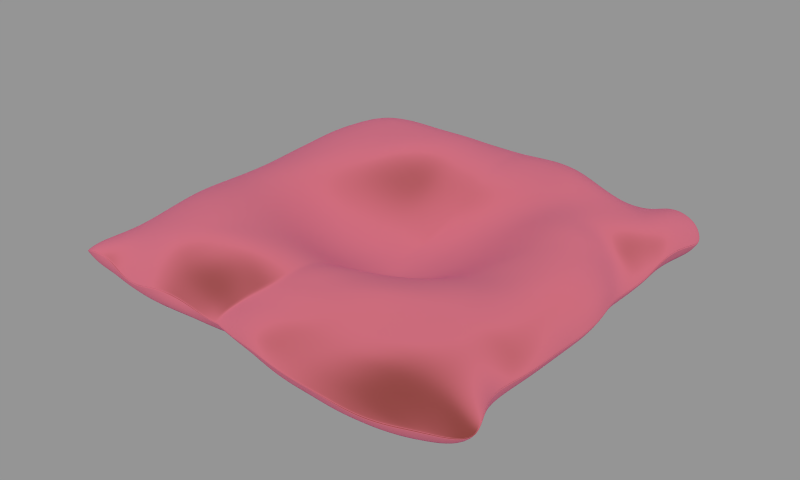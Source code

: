 # Source: 2.blend  (saved by Blender 2.79.0; exported with 4.5.12 LTS)
import bpy
from mathutils import Matrix  # noqa: F401  (used for matrix-valued properties, if any)

bpy.ops.wm.read_factory_settings(use_empty=True)
scene = bpy.context.scene
scene.name = 'Scene'

# ---- collections
col_collection_1 = bpy.data.collections.new('Collection 1'); scene.collection.children.link(col_collection_1)

# ---- materials (node trees are filled in below, after node groups)
mat_material_038 = bpy.data.materials.new('Material.038')
mat_material_038.alpha_threshold = 0.0
mat_material_038.diffuse_color = (0.8, 0.191, 0.2117, 1.0)
mat_material_038.specular_color = (0.01298, 0.01298, 0.01298)
mat_material_038.roughness = 0.5

# ---- material node trees
mat_material_038.use_nodes = True; mat_material_038.node_tree.nodes.clear()
_N = mat_material_038.node_tree.nodes; _L = mat_material_038.node_tree.links
n0 = _N.new('NodeFrame'); n0.name = 'Frame'; n0.location = (-643, 506)
n0.width = 394
n1 = _N.new('ShaderNodeOutputMaterial'); n1.name = 'Material Output'; n1.location = (247, 366)
n2 = _N.new('ShaderNodeMixShader'); n2.name = 'Mix Shader'; n2.location = (224, -162)
n3 = _N.new('ShaderNodeBsdfSheen'); n3.name = 'Velvet BSDF'; n3.location = (34, -156)
n3.distribution = 'ASHIKHMIN'
n3.inputs[0].default_value = (0.8, 0.1946, 0.2614, 1.0)
n3.inputs[1].default_value = 1.0
n4 = _N.new('ShaderNodeBsdfSheen'); n4.name = 'Velvet BSDF.001'; n4.location = (34, -280)
n4.distribution = 'ASHIKHMIN'
n4.inputs[0].default_value = (0.8, 0.2631, 0.6449, 1.0)
n4.inputs[1].default_value = 1.0
n5 = _N.new('ShaderNodeLayerWeight'); n5.name = 'Layer Weight'; n5.location = (30, -30)
n5.inputs[0].default_value = 0.3
n6 = _N.new('ShaderNodeMixShader'); n6.name = 'Mix Shader.001'; n6.location = (-57, 393)
n6.inputs[0].default_value = 0.3
n7 = _N.new('ShaderNodeBsdfDiffuse'); n7.name = 'Diffuse BSDF'; n7.location = (-183, 290)
n7.hide = True
n7.inputs[0].default_value = (0.6679, 0.16, 0.1283, 1.0)
n7.inputs[1].default_value = 0.7692
n2.parent = n0
n3.parent = n0
n4.parent = n0
n5.parent = n0
_L.new(n2.outputs[0], n6.inputs[1])
_L.new(n3.outputs[0], n2.inputs[1])
_L.new(n4.outputs[0], n2.inputs[2])
_L.new(n5.outputs[1], n2.inputs[0])
_L.new(n6.outputs[0], n1.inputs[0])
_L.new(n7.outputs[0], n6.inputs[2])
n1.is_active_output = True

# ---- meshes
me_plane_097 = bpy.data.meshes.new('Plane.097')
me_plane_097.from_pydata([(-0.2361, -1.048, 0.2377), (-0.1785, -0.9976, 0.2891), (-0.09677, -0.9222, 0.3409), (0.03358, -0.7371, 0.3959), (0.1428, -0.5432, 0.3379), (0.3054, -0.5679, 0.3772), (-0.2906, -1.109, 0.1824), (-0.299, -1.143, 0.1466), (-0.1288, -1.192, 0.1549), (0.01381, -1.223, 0.172), (0.1575, -1.249, 0.1624), (0.2813, -1.265, 0.1664), (0.4148, -1.277, 0.1688), (0.5424, -1.277, 0.1661), (0.6549, -1.274, 0.1529), (0.7783, -1.256, 0.143), (0.9011, -1.228, 0.1487), (0.4512, -0.5801, 0.407), (0.6247, -0.5952, 0.4261), (0.76, -0.5761, 0.4161), (1.035, -0.5953, 0.3373), (1.154, -0.6022, 0.1951), (1.155, -0.9077, 0.2284), (1.222, -1.044, 0.2422), (1.264, -1.143, 0.2093), (1.156, -1.184, 0.1798), (1.017, -1.201, 0.1624), (0.9208, -0.5959, 0.383), (1.126, -0.6046, 0.2603), (1.129, -0.772, 0.2079), (0.08096, -0.6324, 0.3829), (0.02498, -0.8531, 0.3727), (0.2191, -0.6788, 0.3966), (0.1865, -0.777, 0.3975), (0.1627, -0.8737, 0.3839), (0.07491, -0.9599, 0.3598), (-0.02722, -1.022, 0.3135), (-0.09274, -1.087, 0.2771), (-0.1155, -1.165, 0.216), (0.4319, -0.6996, 0.4328), (0.3894, -0.7963, 0.4276), (0.354, -0.8895, 0.395), (0.2702, -0.9775, 0.3647), (0.1877, -1.058, 0.3291), (0.07004, -1.119, 0.2913), (0.03078, -1.203, 0.2293), (0.5994, -0.6966, 0.4243), (0.5765, -0.7878, 0.4159), (0.5382, -0.8748, 0.4039), (0.4747, -0.9675, 0.3736), (0.3625, -1.069, 0.3295), (0.2316, -1.126, 0.2917), (0.1671, -1.205, 0.2296), (0.7353, -0.68, 0.4121), (0.7105, -0.7851, 0.4039), (0.7019, -0.8824, 0.3923), (0.657, -0.9953, 0.3758), (0.5341, -1.079, 0.3373), (0.3969, -1.144, 0.2901), (0.3126, -1.217, 0.2296), (0.8607, -0.7089, 0.3946), (0.8341, -0.8039, 0.3917), (0.8533, -0.9162, 0.3783), (0.816, -1.001, 0.371), (0.7134, -1.103, 0.3429), (0.5736, -1.161, 0.2988), (0.4568, -1.234, 0.2312), (0.9774, -0.6921, 0.3607), (0.9643, -0.8073, 0.366), (0.9842, -0.9273, 0.35), (0.9702, -1.031, 0.3286), (0.882, -1.105, 0.3096), (0.7509, -1.177, 0.2774), (0.6271, -1.236, 0.2281), (1.092, -0.7267, 0.279), (1.09, -0.8452, 0.2861), (1.119, -0.9731, 0.2824), (1.147, -1.106, 0.2665), (1.028, -1.139, 0.2438), (0.8755, -1.184, 0.2228), (0.7742, -1.238, 0.1891), (-0.4051, -1.136, 0.1412), (-0.5303, -1.141, 0.1761), (-0.7845, -1.165, 0.1843), (-0.9134, -1.165, 0.148), (-1.16, -1.122, 0.204), (-1.411, -1.093, 0.1535), (-1.269, -1.119, 0.2068), (-0.6585, -1.154, 0.2004), (-1.039, -1.145, 0.1566), (-0.3618, -1.089, 0.2158), (-0.5127, -1.09, 0.2714), (-0.7567, -1.102, 0.2854), (-0.8841, -1.113, 0.249), (-1.137, -1.058, 0.2628), (-1.267, -1.063, 0.2414), (-0.6318, -1.084, 0.3034), (-1.01, -1.099, 0.2484), (-0.3121, -1.03, 0.2733), (-0.4635, -1.009, 0.3376), (-0.7344, -0.9987, 0.3815), (-0.8629, -0.996, 0.3672), (-1.107, -0.9236, 0.3216), (-1.212, -0.88, 0.2834), (-0.5997, -0.9966, 0.3645), (-0.9891, -0.9597, 0.3509), (-0.2855, -0.9466, 0.3548), (-0.4093, -0.904, 0.3937), (-0.7157, -0.8798, 0.4189), (-0.8416, -0.8698, 0.4116), (-1.074, -0.7956, 0.3734), (-1.168, -0.7262, 0.3384), (-0.5711, -0.8778, 0.4115), (-0.9501, -0.8379, 0.3989), (-0.2105, -0.8579, 0.3849), (-0.334, -0.8109, 0.4243), (-0.4667, -0.7789, 0.4352), (-0.6015, -0.7508, 0.4305), (-0.737, -0.7252, 0.4445), (-0.8647, -0.6771, 0.446), (-0.9934, -0.6303, 0.4359), (-1.111, -0.5588, 0.4027), (-1.407, -1.015, 0.1615), (-1.332, -0.7989, 0.1631), (-1.301, -0.5764, 0.181), (-1.312, -0.3886, 0.2115), (-1.358, -1.116, 0.1841), (-1.362, -1.052, 0.2174), (-1.29, -0.8353, 0.2312), (-1.266, -0.6437, 0.2585), (-1.256, -0.4693, 0.3031), (-1.318, -0.2457, 0.1996), (-1.307, 0.04051, 0.2017), (-1.306, 0.1835, 0.2124), (-1.307, 0.327, 0.2115), (-1.301, 0.4703, 0.212), (-1.291, 0.6423, 0.2247), (-1.271, 0.7788, 0.1938), (-1.249, 1.005, 0.1842), (-1.221, 1.136, 0.1979), (-1.235, -0.3128, 0.3263), (-1.121, -0.3843, 0.3919), (-0.9765, -0.4412, 0.4387), (-1.246, 0.003848, 0.3011), (-1.139, -0.03527, 0.3729), (-1.017, -0.06599, 0.4248), (-1.247, 0.1631, 0.3122), (-1.136, 0.1399, 0.3792), (-1.029, 0.1223, 0.415), (-1.129, 1.174, 0.2755), (-1.01, 1.172, 0.2889), (-0.8888, 1.164, 0.2887), (-1.021, 0.3108, 0.4194), (-1.017, 0.4992, 0.4345), (-1.008, 0.6764, 0.4409), (-1.003, 0.8549, 0.4524), (-0.9601, 1.023, 0.4216), (-1.143, 0.3145, 0.3909), (-1.256, 0.3221, 0.3179), (-1.148, 0.4892, 0.401), (-1.258, 0.4814, 0.3196), (-1.149, 0.6751, 0.4152), (-1.254, 0.6643, 0.3299), (-1.131, 0.8332, 0.4062), (-1.231, 0.7949, 0.3081), (-1.107, 1.031, 0.3746), (-1.206, 1.019, 0.2979), (1.161, -0.4289, 0.2036), (1.152, -0.2204, 0.1791), (1.155, -0.08392, 0.1802), (1.145, 0.06486, 0.1873), (1.12, 0.1811, 0.1997), (1.104, 0.3207, 0.174), (1.115, 0.5336, 0.178), (1.115, 0.6552, 0.2101), (1.124, 0.7726, 0.2311), (1.148, 0.9829, 0.2109), (1.157, 1.087, 0.1857), (1.106, 1.114, 0.2746), (0.9956, 1.119, 0.3256), (0.8942, 1.105, 0.3116), (0.8158, 1.128, 0.2569), (0.7968, -0.4411, 0.3997), (0.8199, -0.1191, 0.3901), (0.8274, 0.07205, 0.4048), (0.8494, 0.2424, 0.4059), (0.8573, 0.3794, 0.3956), (0.8111, 0.511, 0.3734), (0.8518, 0.666, 0.3832), (0.862, 0.8397, 0.3746), (0.8035, 1.028, 0.3148), (0.8003, -0.2786, 0.3864), (1.129, -0.4319, 0.2692), (1.036, -0.4266, 0.3435), (0.9165, -0.4341, 0.3791), (1.126, -0.2312, 0.2506), (1.052, -0.237, 0.3419), (0.9334, -0.259, 0.3786), (1.129, -0.09757, 0.2494), (1.056, -0.1024, 0.3379), (0.9539, -0.1125, 0.3855), (1.124, 0.05339, 0.2553), (1.05, 0.06957, 0.3325), (0.9543, 0.08475, 0.385), (1.096, 0.1773, 0.261), (1.02, 0.2445, 0.3189), (0.941, 0.2727, 0.3637), (1.069, 0.3355, 0.2234), (0.99, 0.4272, 0.2739), (0.9237, 0.4264, 0.3319), (1.085, 0.5179, 0.2344), (1.005, 0.5049, 0.2912), (0.9197, 0.509, 0.3281), (1.08, 0.6543, 0.2642), (1.011, 0.6447, 0.3252), (0.9374, 0.6472, 0.3644), (1.094, 0.7713, 0.2866), (1.027, 0.7697, 0.3363), (0.9425, 0.7825, 0.3667), (1.104, 1.0, 0.2828), (1.005, 1.026, 0.3474), (0.8993, 0.992, 0.3374), (0.6473, 1.151, 0.189), (0.5167, 1.159, 0.1698), (0.3943, 1.201, 0.2045), (0.273, 1.226, 0.2532), (0.1409, 1.235, 0.2597), (0.0008425, 1.234, 0.2004), (-0.1355, 1.229, 0.1756), (-0.264, 1.222, 0.185), (-0.3916, 1.2, 0.2256), (-0.5051, 1.172, 0.2738), (-0.621, 1.166, 0.2792), (-0.7559, 1.167, 0.2791), (-0.8775, 0.5071, 0.4386), (-0.7345, 0.5092, 0.4324), (-0.5952, 0.5183, 0.4388), (-0.4389, 0.4941, 0.3856), (-0.2692, 0.4436, 0.2853), (-0.1266, 0.4463, 0.2803), (0.002652, 0.418, 0.2708), (0.1385, 0.4413, 0.2885), (0.2715, 0.4874, 0.3185), (0.4071, 0.5311, 0.3604), (0.5472, 0.5624, 0.3966), (0.6854, 0.5484, 0.4036), (-0.8065, 1.042, 0.422), (-0.8574, 0.8738, 0.4696), (-0.8832, 0.6937, 0.4508), (-0.6572, 1.042, 0.4191), (-0.7196, 0.8838, 0.4721), (-0.7426, 0.7017, 0.4637), (-0.5158, 1.071, 0.3954), (-0.5664, 0.8905, 0.4661), (-0.5898, 0.6983, 0.4679), (-0.3843, 1.113, 0.3742), (-0.4289, 0.9027, 0.4636), (-0.4608, 0.6775, 0.4557), (-0.2827, 1.138, 0.3686), (-0.3143, 0.8909, 0.4557), (-0.3169, 0.6825, 0.4385), (-0.1646, 1.155, 0.3672), (-0.1806, 0.9055, 0.436), (-0.1538, 0.679, 0.4298), (-0.0318, 1.155, 0.3712), (-0.04397, 0.8992, 0.422), (-0.01916, 0.6541, 0.4048), (0.09681, 1.136, 0.3802), (0.1043, 0.913, 0.4279), (0.13, 0.6781, 0.3964), (0.2309, 1.148, 0.3779), (0.2502, 0.9231, 0.4348), (0.2813, 0.7039, 0.401), (0.3765, 1.144, 0.3415), (0.3882, 0.9264, 0.4459), (0.416, 0.7242, 0.4114), (0.5238, 1.088, 0.3145), (0.554, 0.9056, 0.4223), (0.5631, 0.7211, 0.4022), (0.6449, 1.061, 0.2928), (0.7048, 0.8898, 0.3919), (0.7193, 0.7081, 0.3937), (-1.313, -0.1025, 0.1961), (-1.242, -0.1547, 0.3095), (-1.133, -0.2099, 0.3804), (-0.9938, -0.2544, 0.4215), (-0.07915, -0.6916, 0.3918), (-0.04958, -0.508, 0.2781), (-0.03696, -0.3005, 0.1498), (-0.02685, 0.003003, 0.1374), (-0.01571, 0.1596, 0.1608), (-0.8483, -0.4745, 0.4439), (-0.7202, -0.5127, 0.4309), (-0.5875, -0.532, 0.4138), (-0.4521, -0.5609, 0.3913), (-0.3169, -0.5994, 0.3832), (-0.1939, -0.6398, 0.3903), (-0.8587, -0.2731, 0.4213), (-0.7243, -0.3001, 0.3941), (-0.5881, -0.312, 0.3378), (-0.4465, -0.3421, 0.28), (-0.3055, -0.3897, 0.2491), (-0.1798, -0.4234, 0.2295), (-0.8766, -0.07704, 0.4218), (-0.7363, -0.09859, 0.362), (-0.5952, -0.1037, 0.2894), (-0.4487, -0.1339, 0.2339), (-0.3014, -0.1864, 0.1922), (-0.1696, -0.2082, 0.1599), (-0.8871, 0.1178, 0.419), (-0.7436, 0.1032, 0.363), (-0.5986, 0.07858, 0.2972), (-0.4515, 0.05507, 0.2439), (-0.2964, 0.01967, 0.1927), (-0.1585, 0.007894, 0.1581), (-0.8797, 0.3123, 0.4261), (-0.7368, 0.3061, 0.3969), (-0.5941, 0.3091, 0.3475), (-0.4422, 0.2813, 0.281), (-0.2847, 0.2314, 0.2238), (-0.1439, 0.2271, 0.1923), (0.0887, -0.481, 0.2685), (0.1357, -0.3831, 0.1921), (0.2869, -0.171, 0.177), (0.3745, -0.08035, 0.2211), (0.576, 0.04853, 0.3364), (0.539, 0.1856, 0.34), (0.5451, 0.3855, 0.3871), (0.2667, 0.07251, 0.1928), (0.2524, 0.239, 0.2341), (0.09663, -0.03977, 0.1322), (0.1239, 0.1626, 0.1726), (0.2049, -0.2741, 0.1603), (0.05977, -0.1966, 0.1291), (0.4707, -0.008047, 0.277), (0.4039, 0.1308, 0.2631), (0.4005, 0.3367, 0.3084), (0.696, 0.07125, 0.3837), (0.6872, 0.2186, 0.4057), (0.7056, 0.3816, 0.4266), (0.6303, -0.441, 0.4134), (0.4991, -0.4308, 0.3747), (0.3666, -0.4286, 0.3215), (0.2568, -0.3588, 0.2242), (0.2279, -0.4478, 0.2833), (0.3268, -0.2998, 0.2493), (0.4472, -0.2468, 0.2769), (0.5972, -0.2386, 0.3479), (0.6568, -0.08294, 0.367), (-1.255, 0.9077, 0.1796), (-0.9818, 0.9408, 0.4409), (-1.122, 0.9441, 0.3915), (-1.216, 0.924, 0.2933), (1.134, 0.8783, 0.2265), (0.8314, 0.9132, 0.355), (1.099, 0.8742, 0.2958), (1.013, 0.8917, 0.3481), (0.911, 0.885, 0.359), (-0.8322, 0.9627, 0.4546), (-0.6885, 0.9658, 0.4512), (-0.5415, 0.9884, 0.4457), (-0.4071, 1.017, 0.4369), (-0.2988, 1.021, 0.4245), (-0.1728, 1.034, 0.4078), (-0.0382, 1.033, 0.4078), (0.1, 1.034, 0.4228), (0.2398, 1.048, 0.4312), (0.3789, 1.035, 0.4296), (0.5387, 0.994, 0.3947), (0.6808, 0.9599, 0.361), (1.151, -0.6023, 0.1838), (1.156, -0.9077, 0.2173), (1.228, -1.044, 0.2313), (1.262, -1.143, 0.1981), (1.131, -0.772, 0.1968), (1.16, -0.429, 0.1924), (1.151, -0.2204, 0.1679), (1.155, -0.08392, 0.1691), (1.144, 0.06485, 0.1761), (1.119, 0.1811, 0.1886), (1.102, 0.3207, 0.1627), (1.118, 0.5336, 0.167), (1.118, 0.655, 0.1999), (1.126, 0.7726, 0.22), (1.151, 0.9826, 0.1999), (1.155, 1.089, 0.173), (1.135, 0.8784, 0.2155), (0.6586, -1.276, 0.1421), (0.7825, -1.259, 0.1323), (0.9056, -1.23, 0.1381), (1.157, -1.182, 0.1681), (1.019, -1.202, 0.1512), (-0.3006, -1.144, 0.1383), (-0.1303, -1.192, 0.1465), (0.0126, -1.222, 0.1634), (0.1565, -1.246, 0.1536), (0.2796, -1.267, 0.1583), (0.4131, -1.279, 0.1607), (0.5403, -1.282, 0.1584), (-0.4069, -1.139, 0.1331), (-0.5322, -1.144, 0.1682), (-0.785, -1.168, 0.173), (-0.913, -1.162, 0.1357), (-1.161, -1.129, 0.1934), (-1.27, -1.126, 0.1961), (-0.6594, -1.16, 0.1895), (-1.039, -1.149, 0.1455), (-1.413, -1.096, 0.1472), (-1.356, -1.121, 0.1782), (-1.407, -1.015, 0.1534), (-1.334, -0.799, 0.1552), (-1.299, -0.5763, 0.1727), (-1.313, -0.3886, 0.2034), (-1.318, -0.2456, 0.1914), (-1.305, 0.03805, 0.1934), (-1.308, 0.1828, 0.204), (-1.308, 0.3259, 0.2032), (-1.302, 0.4689, 0.2036), (-1.291, 0.641, 0.2163), (-1.268, 0.7763, 0.1855), (-1.311, -0.1044, 0.1877), (-1.253, 0.9055, 0.1713), (-1.218, 1.137, 0.1856), (-1.249, 1.008, 0.1696), (-1.123, 1.179, 0.2634), (-1.012, 1.175, 0.2811), (-0.891, 1.166, 0.2808), (-0.2662, 1.224, 0.177), (-0.3938, 1.202, 0.2176), (-0.5072, 1.175, 0.266), (-0.6232, 1.168, 0.2712), (-0.758, 1.17, 0.2713), (0.5156, 1.165, 0.1621), (0.3931, 1.204, 0.1965), (0.2718, 1.229, 0.2451), (0.1395, 1.236, 0.2515), (0.003498, 1.235, 0.1939), (-0.1368, 1.23, 0.1673), (0.6527, 1.157, 0.1803), (0.829, 1.144, 0.2465), (0.9049, 1.123, 0.3009), (0.9974, 1.13, 0.3115), (1.107, 1.127, 0.2644), (-1.15, 1.099, 0.06138), (1.045, 1.059, 0.08268), (-1.014, 1.141, 0.1126), (-0.9158, 1.147, 0.1318), (-0.2964, 1.173, 0.07281), (-0.4234, 1.123, 0.08443), (-0.5512, 1.123, 0.1005), (-0.6791, 1.139, 0.1196), (-0.7944, 1.152, 0.1305), (0.4856, 1.109, 0.05957), (0.3709, 1.112, 0.06436), (0.242, 1.141, 0.09672), (0.1067, 1.149, 0.1016), (-0.02729, 1.163, 0.06795), (-0.1678, 1.201, 0.05613), (0.6538, 1.141, 0.08281), (0.7874, 1.148, 0.106), (0.8644, 1.141, 0.1144), (0.9342, 1.139, 0.1208), (1.0, 1.114, 0.09972), (-1.093, 1.13, 0.08754), (-1.201, 1.146, 0.1143), (1.053, 1.132, 0.1687), (1.12, 1.097, 0.1194), (0.9712, 1.147, 0.2008), (0.8825, 1.16, 0.1945), (0.8203, 1.166, 0.1686), (0.6695, 1.167, 0.1333), (0.511, 1.155, 0.1171), (0.3816, 1.174, 0.1255), (0.2625, 1.188, 0.1569), (0.1326, 1.199, 0.1624), (0.00109, 1.205, 0.1329), (-0.1432, 1.229, 0.1076), (-0.2844, 1.22, 0.1196), (-0.4048, 1.178, 0.1464), (-0.5331, 1.164, 0.1765), (-0.6355, 1.171, 0.1912), (-0.7699, 1.175, 0.1976), (-0.8935, 1.172, 0.2042), (-1.003, 1.177, 0.1901), (-1.113, 1.174, 0.1705), (-1.222, 1.013, 0.1084), (-1.224, 0.886, 0.1226), (-1.235, 0.7616, 0.137), (-1.245, 0.6332, 0.1538), (-1.255, 0.4758, 0.1482), (-1.168, 0.9938, 0.07), (-1.17, 0.8889, 0.08171), (-1.19, 0.7517, 0.1048), (-1.181, 0.609, 0.1078), (-1.198, 0.4589, 0.1082), (-1.268, 0.3195, 0.1436), (-1.265, 0.1565, 0.1315), (-1.263, 0.03889, 0.1286), (-1.262, -0.1021, 0.1261), (-1.259, -0.2267, 0.1246), (-1.248, -0.3841, 0.1219), (-1.206, 0.3103, 0.09475), (-1.21, 0.1462, 0.08656), (-1.204, 0.02396, 0.08059), (-1.201, -0.1132, 0.07838), (-1.201, -0.2187, 0.07923), (-1.178, -0.385, 0.07357), (-1.238, -0.5558, 0.09631), (-1.325, -0.7963, 0.08195), (-1.359, -0.9893, 0.0874), (-1.35, -1.071, 0.09853), (-1.172, -0.5608, 0.05389), (-1.245, -0.8042, 0.01767), (-1.251, -0.9425, 0.02888), (-1.241, -1.008, 0.04381), (-1.32, -1.11, 0.117), (-1.27, -1.126, 0.1344), (-1.162, -1.135, 0.1288), (-1.043, -1.134, 0.09629), (-0.9021, -1.146, 0.09056), (-1.211, -1.053, 0.05328), (-1.177, -1.071, 0.0559), (-1.119, -1.072, 0.04985), (-1.041, -1.071, 0.0377), (-0.8813, -1.075, 0.02865), (-0.4199, -1.119, 0.08156), (-0.4243, -1.053, 0.02006), (-0.528, -1.059, 0.02845), (-0.7838, -1.083, 0.02776), (-0.6587, -1.08, 0.03358), (-0.7854, -1.162, 0.0987), (-0.665, -1.165, 0.105), (-0.5347, -1.145, 0.0945), (-0.2939, -1.038, 0.01804), (-0.1265, -1.034, 0.0412), (0.02027, -1.073, 0.03735), (0.1613, -1.111, 0.01673), (0.3007, -1.132, 0.02527), (0.4195, -1.147, 0.026), (0.5213, -1.164, 0.02572), (0.5428, -1.251, 0.08277), (-0.3045, -1.107, 0.08181), (-0.1375, -1.147, 0.08395), (0.004529, -1.187, 0.091), (0.1573, -1.214, 0.07631), (0.2855, -1.229, 0.07425), (0.411, -1.24, 0.08231), (1.21, -1.114, 0.1429), (1.102, -1.047, 0.06545), (0.6284, -1.152, 0.02313), (0.7309, -1.128, 0.01966), (0.8467, -1.122, 0.01456), (1.06, -1.072, 0.04453), (0.949, -1.105, 0.02167), (0.6483, -1.246, 0.07872), (0.7772, -1.229, 0.07116), (0.8835, -1.207, 0.07112), (0.9994, -1.183, 0.08975), (1.128, -1.158, 0.1105), (1.125, -0.2269, 0.119), (1.049, -0.2166, 0.05341), (1.051, -0.5382, 0.05979), (1.071, -0.8356, 0.07429), (1.107, -0.9686, 0.08222), (1.061, -0.7002, 0.0683), (1.047, -0.36, 0.05608), (1.199, -1.023, 0.1701), (1.14, -0.8878, 0.1608), (1.118, -0.7535, 0.1452), (1.126, -0.5875, 0.1316), (1.13, -0.3989, 0.1276), (1.086, 0.5332, 0.1177), (0.9903, 0.5236, 0.05504), (1.05, -0.07219, 0.05234), (1.029, 0.07847, 0.06467), (1.007, 0.202, 0.06384), (1.01, 0.3478, 0.05683), (1.13, -0.08499, 0.1187), (1.117, 0.06768, 0.1268), (1.093, 0.1874, 0.1356), (1.084, 0.3298, 0.1167), (0.9983, 0.6459, 0.06877), (1.018, 0.7578, 0.0826), (1.031, 0.8749, 0.08276), (1.044, 0.979, 0.08179), (1.112, 0.9844, 0.1261), (1.102, 0.8837, 0.139), (1.086, 0.7772, 0.1321), (1.086, 0.6497, 0.1278), (-0.8942, 0.7241, -0.01588), (0.7473, 0.75, -0.01588), (-0.7912, 0.8478, -0.01588), (-0.7093, 0.87, -0.01588), (-0.26, 0.8695, -0.01588), (-0.3491, 0.8546, -0.01588), (-0.438, 0.8477, -0.01588), (-0.5276, 0.8539, -0.01588), (-0.6188, 0.8669, -0.01588), (0.2765, 0.8369, -0.01588), (0.1867, 0.8441, -0.01588), (0.09688, 0.86, -0.01588), (0.00738, 0.8765, -0.01588), (-0.08184, 0.8854, -0.01588), (-0.1709, 0.8825, -0.01588), (0.3662, 0.8424, -0.01588), (0.4567, 0.8573, -0.01588), (0.548, 0.8677, -0.01588), (0.6339, 0.8563, -0.01588), (0.7033, 0.8158, -0.01588), (-0.855, 0.7974, -0.01588), (-0.9084, 0.6372, -0.01588), (-0.9073, 0.5462, -0.01588), (-0.9047, 0.4559, -0.01588), (-0.9075, 0.3659, -0.01588), (-0.9142, 0.2755, -0.01588), (-0.9196, 0.1844, -0.01588), (-0.9207, 0.09259, -0.01588), (-0.9173, -0.0008519, -0.01588), (-0.9119, -0.09689, -0.01588), (-0.9083, -0.1957, -0.01588), (-0.9113, -0.2958, -0.01588), (-0.9243, -0.3944, -0.01588), (-0.9443, -0.4905, -0.01588), (-0.9586, -0.5831, -0.01588), (-0.9526, -0.6669, -0.01588), (-0.9211, -0.7346, -0.01588), (-0.8669, -0.7819, -0.01588), (-0.7946, -0.8067, -0.01588), (-0.7113, -0.8112, -0.01588), (-0.6244, -0.8049, -0.01588), (-0.2667, -0.7727, -0.01588), (-0.3569, -0.7814, -0.01588), (-0.5364, -0.7971, -0.01588), (-0.4471, -0.7898, -0.01588), (-0.1766, -0.7686, -0.01588), (-0.08531, -0.7756, -0.01588), (0.004034, -0.7951, -0.01588), (0.08407, -0.8202, -0.01588), (0.1632, -0.8426, -0.01588), (0.276, -0.8548, -0.01588), (0.3897, -0.8558, -0.01588), (0.7914, -0.6778, -0.01588), (0.4605, -0.8536, -0.01588), (0.5341, -0.8585, -0.01588), (0.6445, -0.8451, -0.01588), (0.7606, -0.7516, -0.01588), (0.7114, -0.808, -0.01588), (0.7654, -0.1448, -0.01588), (0.7623, -0.3265, -0.01588), (0.7832, -0.5053, -0.01588), (0.7965, -0.5935, -0.01588), (0.7684, -0.4162, -0.01588), (0.7636, -0.2359, -0.01588), (0.7246, 0.3084, -0.01588), (0.7628, -0.05397, -0.01588), (0.7551, 0.03656, -0.01588), (0.7443, 0.1269, -0.01588), (0.7329, 0.2176, -0.01588), (0.7241, 0.3987, -0.01588), (0.7347, 0.488, -0.01588), (0.7522, 0.5777, -0.01588), (0.7619, 0.6673, -0.01588), (-0.1482, -0.919, 0.01429), (-0.2125, -0.9035, 0.005153), (-0.7933, 1.015, 0.00433), (-0.693, 1.008, 0.004127), (-1.038, -0.3406, 0.01261), (-1.043, -0.2225, 0.008707), (-0.7471, -0.9478, 0.004693), (-0.845, -0.9551, 0.006926), (0.6338, -1.001, -0.0008954), (0.5347, -1.004, -0.001232), (-1.047, -0.4552, 0.02236), (0.9019, -0.06618, 0.02876), (0.9039, -0.1842, 0.0177), (-0.9632, 0.9557, 0.005683), (-0.8861, 1.0, 0.003216), (-0.3222, -0.9122, -0.007513), (0.8772, 0.6046, 0.02063), (0.8613, 0.5015, 0.0131), (-0.5543, -0.9238, -0.005336), (-0.6478, -0.9353, 0.001688), (0.4852, 0.9862, -0.004551), (0.5861, 1.003, -0.003682), (-0.006431, -0.9316, 0.0182), (0.2747, 0.9813, 0.004647), (0.3815, 0.9768, -0.001907), (0.731, -0.9902, -0.003338), (-1.07, -0.5656, 0.02146), (0.8976, 0.7042, 0.03405), (0.6836, 1.012, 0.004443), (-0.4585, -0.9147, -0.01027), (0.1339, -0.9547, 0.01141), (0.927, -0.5281, 0.008964), (0.9483, -0.6365, 0.008994), (0.1657, 0.9973, 0.01873), (0.8938, -0.9102, -0.01752), (0.8211, -0.9622, -0.01334), (-1.094, -0.6722, 0.01266), (-1.061, 0.2472, 0.009546), (-1.053, 0.362, 0.02349), (0.9062, 0.8002, 0.04017), (0.7722, 0.9979, 0.01661), (-1.046, 0.7933, 0.02214), (-1.018, 0.8846, 0.01156), (0.2317, -0.9774, 0.007328), (0.9579, -0.7409, 0.002695), (0.05593, 1.016, 0.02148), (-1.097, -0.7708, 0.005246), (-0.381, 0.9997, -0.0004819), (-0.2729, 1.016, -0.004128), (-1.066, 0.1311, 0.01001), (-1.07, -0.8529, 0.006344), (0.8891, 0.8865, 0.03588), (-1.052, 0.6908, 0.02719), (0.8431, 0.9547, 0.02699), (0.8939, 0.05087, 0.03345), (0.3283, -0.9945, 0.005639), (0.9105, -0.4169, 0.005266), (-0.05403, 1.028, 0.01188), (0.9409, -0.8348, -0.008727), (-1.064, 0.01422, 0.009058), (-1.014, -0.9123, 0.008439), (-0.487, 0.9907, 0.005572), (-1.048, 0.5839, 0.03094), (0.8806, 0.1667, 0.02848), (0.4321, -1.003, 0.002466), (0.9042, -0.3019, 0.008566), (-0.1638, 1.028, -0.0005848), (-0.9361, -0.946, 0.009124), (-0.5907, 0.9949, 0.005042), (-1.055, -0.1036, 0.007024), (-1.047, 0.4743, 0.02927), (0.8665, 0.2812, 0.0173), (0.858, 0.3935, 0.01589), (1.119, 0.1811, 0.1924), (1.115, 0.1806, 0.1944), (1.12, 0.1811, 0.1946), (1.145, 0.06485, 0.1822), (1.14, 0.06442, 0.1819), (1.144, 0.06485, 0.18), (1.155, -0.08392, 0.1729), (1.151, -0.08399, 0.1748), (1.156, -0.08392, 0.1751), (1.152, -0.2204, 0.1739), (1.147, -0.2204, 0.1736), (1.151, -0.2204, 0.1717), (1.156, -0.9077, 0.2211), (1.151, -0.9087, 0.2223), (1.156, -0.9077, 0.2233), (1.224, -1.044, 0.2371), (1.221, -1.045, 0.2361), (1.226, -1.044, 0.2351), (1.16, -0.429, 0.1963), (1.156, -0.4289, 0.1984), (1.161, -0.4289, 0.1985), (1.153, -0.6022, 0.19), (1.148, -0.602, 0.1898), (1.152, -0.6022, 0.1877), (1.15, 0.9827, 0.2037), (1.145, 0.983, 0.2051), (1.149, 0.9828, 0.2058), (1.134, 0.8783, 0.2214), (1.13, 0.8786, 0.2206), (1.135, 0.8784, 0.2193), (1.13, -0.772, 0.2028), (1.126, -0.7721, 0.2023), (1.13, -0.772, 0.2006), (1.117, 0.6551, 0.2035), (1.112, 0.6554, 0.2042), (1.116, 0.6551, 0.2052), (1.116, 0.5336, 0.1729), (1.112, 0.5338, 0.1719), (1.117, 0.5336, 0.1708), (1.103, 0.3207, 0.1666), (1.099, 0.3206, 0.1684), (1.104, 0.3207, 0.1688), (1.125, 0.7726, 0.226), (1.121, 0.7729, 0.225), (1.126, 0.7726, 0.2238), (1.264, -1.143, 0.2042), (1.259, -1.142, 0.2036), (1.263, -1.143, 0.2019), (1.156, 1.089, 0.1772), (1.152, 1.087, 0.1789), (1.157, 1.087, 0.1802), (1.019, -1.202, 0.1551), (1.016, -1.199, 0.1566), (1.017, -1.202, 0.1573), (0.9024, -1.228, 0.1438), (0.9013, -1.226, 0.1427), (0.9044, -1.23, 0.1418), (1.157, -1.182, 0.1721), (1.154, -1.18, 0.1742), (1.157, -1.183, 0.1745), (0.7796, -1.257, 0.138), (0.7784, -1.255, 0.1368), (0.7815, -1.258, 0.136), (0.656, -1.275, 0.1479), (0.6549, -1.273, 0.1466), (0.6577, -1.276, 0.1458), (-0.4064, -1.138, 0.1362), (-0.4076, -1.135, 0.1364), (-0.4053, -1.137, 0.1369), (-0.5305, -1.142, 0.1718), (-0.5331, -1.14, 0.1711), (-0.5317, -1.143, 0.1712), (-0.3002, -1.144, 0.1415), (-0.3008, -1.141, 0.142), (-0.2992, -1.143, 0.1422), (0.5408, -1.281, 0.1614), (0.5398, -1.277, 0.1612), (0.5421, -1.278, 0.1619), (0.4146, -1.278, 0.1645), (0.4126, -1.276, 0.1638), (0.4135, -1.279, 0.1638), (0.2811, -1.266, 0.1621), (0.2793, -1.264, 0.162), (0.28, -1.267, 0.1614), (0.1575, -1.248, 0.1579), (0.156, -1.245, 0.1583), (0.1568, -1.247, 0.1568), (0.01372, -1.223, 0.1675), (0.01229, -1.219, 0.168), (0.0129, -1.222, 0.1666), (-0.129, -1.192, 0.1504), (-0.1303, -1.189, 0.1505), (-0.1299, -1.192, 0.1496), (-1.039, -1.148, 0.1493), (-1.04, -1.144, 0.1503), (-1.039, -1.146, 0.1515), (-1.16, -1.124, 0.199), (-1.162, -1.123, 0.1973), (-1.16, -1.127, 0.1971), (-0.6591, -1.158, 0.1933), (-0.6607, -1.154, 0.1939), (-0.6585, -1.156, 0.1954), (-0.7844, -1.166, 0.1792), (-0.7862, -1.164, 0.1781), (-0.7849, -1.167, 0.1769), (-1.269, -1.121, 0.2018), (-1.271, -1.12, 0.1999), (-1.27, -1.125, 0.1998), (-0.9131, -1.163, 0.1398), (-0.9145, -1.16, 0.1418), (-0.9131, -1.164, 0.1426), (-1.412, -1.094, 0.1496), (-1.411, -1.093, 0.1495), (-1.413, -1.095, 0.1499), (-1.356, -1.12, 0.1807), (-1.357, -1.116, 0.1797), (-1.357, -1.117, 0.1803), (-1.313, -0.3886, 0.2065), (-1.311, -0.3884, 0.2077), (-1.312, -0.3886, 0.2072), (-1.318, -0.2457, 0.1952), (-1.316, -0.2457, 0.1956), (-1.318, -0.2457, 0.1945), (-1.299, -0.5763, 0.1758), (-1.299, -0.5765, 0.177), (-1.3, -0.5764, 0.1766), (-1.334, -0.799, 0.1582), (-1.332, -0.7996, 0.1589), (-1.333, -0.7989, 0.1588), (-1.407, -1.015, 0.1564), (-1.406, -1.015, 0.157), (-1.407, -1.015, 0.1571), (-1.269, 0.7769, 0.1886), (-1.268, 0.7772, 0.1903), (-1.27, 0.7782, 0.1894), (-1.255, 0.9071, 0.1752), (-1.253, 0.9064, 0.176), (-1.254, 0.906, 0.1744), (-1.291, 0.6413, 0.2195), (-1.29, 0.6414, 0.2207), (-1.291, 0.642, 0.2203), (-1.302, 0.4692, 0.2068), (-1.3, 0.4694, 0.2076), (-1.301, 0.4699, 0.2076), (-1.307, 0.3262, 0.2063), (-1.306, 0.3264, 0.207), (-1.307, 0.3267, 0.2071), (-1.308, 0.183, 0.2071), (-1.306, 0.1831, 0.2079), (-1.307, 0.1833, 0.2079), (-1.305, 0.03867, 0.1966), (-1.304, 0.03922, 0.198), (-1.306, 0.0399, 0.1973), (-1.312, -0.1039, 0.1909), (-1.311, -0.1036, 0.1924), (-1.312, -0.1029, 0.1917), (-1.22, 1.136, 0.1925), (-1.219, 1.135, 0.1918), (-1.219, 1.137, 0.1897), (-1.249, 1.007, 0.1743), (-1.248, 1.006, 0.1772), (-1.249, 1.006, 0.1783), (-1.128, 1.175, 0.2701), (-1.127, 1.174, 0.2687), (-1.125, 1.178, 0.2675), (-0.8904, 1.165, 0.2838), (-0.8914, 1.162, 0.2839), (-0.8891, 1.164, 0.2844), (-0.7563, 1.168, 0.2748), (-0.7585, 1.166, 0.2743), (-0.7575, 1.17, 0.2743), (-0.6214, 1.167, 0.2749), (-0.6236, 1.165, 0.2743), (-0.6227, 1.168, 0.2743), (-0.5054, 1.172, 0.2695), (-0.5074, 1.17, 0.269), (-0.5067, 1.174, 0.269), (-0.3919, 1.201, 0.2213), (-0.3939, 1.198, 0.2209), (-0.3932, 1.201, 0.2207), (-0.2644, 1.222, 0.1806), (-0.2664, 1.22, 0.1804), (-0.2657, 1.223, 0.18), (-1.011, 1.174, 0.2841), (-1.012, 1.171, 0.284), (-1.01, 1.173, 0.2846), (-0.1365, 1.229, 0.1704), (-0.1375, 1.226, 0.171), (-0.1356, 1.229, 0.1712), (0.001718, 1.234, 0.1965), (0.0008889, 1.231, 0.1968), (0.002835, 1.234, 0.1966), (0.1407, 1.235, 0.2554), (0.1387, 1.233, 0.2551), (0.1399, 1.236, 0.2546), (0.2729, 1.227, 0.2489), (0.2704, 1.225, 0.2484), (0.2721, 1.228, 0.2482), (0.3942, 1.202, 0.2002), (0.3912, 1.2, 0.1995), (0.3934, 1.203, 0.1995), (0.5166, 1.161, 0.1656), (0.5141, 1.16, 0.1645), (0.5159, 1.164, 0.1651), (0.6489, 1.152, 0.1845), (0.6489, 1.152, 0.1828), (0.6514, 1.156, 0.1835), (0.8193, 1.132, 0.252), (0.8217, 1.134, 0.2497), (0.8257, 1.14, 0.2502), (0.8971, 1.109, 0.3066), (0.8988, 1.112, 0.3042), (0.9022, 1.118, 0.3046), (0.9963, 1.122, 0.3197), (0.9948, 1.123, 0.3165), (0.9969, 1.128, 0.3161), (1.107, 1.117, 0.2698), (1.103, 1.119, 0.268), (1.107, 1.124, 0.268), (-0.3049, -1.142, 0.1463), (-0.2945, -1.108, 0.1843), (-0.2403, -1.047, 0.2397), (-0.1844, -0.9948, 0.2927), (-0.1031, -0.9186, 0.3433), (-0.006718, 1.233, 0.199), (-0.004518, 0.4196, 0.2713), (-0.03917, 1.155, 0.371), (-0.05154, 0.8995, 0.4228), (-0.02663, 0.6554, 0.4062), (-0.08551, -0.6887, 0.3918), (-0.05681, -0.5033, 0.2754), (-0.04431, -0.2954, 0.1503), (-0.03415, 0.003274, 0.1385), (-0.02281, 0.1633, 0.1625), (-0.04566, 1.033, 0.4078), (-0.3065, -1.144, 0.1381), (-0.004283, 1.234, 0.1925), (-0.03508, 1.165, 0.06729), (-0.006913, 1.206, 0.1315), (-0.3012, -1.039, 0.01815), (-0.3109, -1.107, 0.08179), (-0.08678, 0.8852, -0.01588), (-0.1816, -0.7689, -0.01588), (-0.06012, 1.028, 0.01119), (-0.2185, -0.904, 0.00445), (-0.005898, 1.234, 0.1951), (-0.006785, 1.231, 0.1953), (-0.004892, 1.234, 0.1952), (-0.3051, -1.143, 0.1419), (-0.3067, -1.14, 0.1417), (-0.3061, -1.143, 0.1412)], [], [(30, 32, 5, 4), (32, 39, 17, 5), (39, 46, 18, 17), (46, 53, 19, 18), (53, 60, 27, 19), (60, 67, 20, 27), (67, 74, 28, 20), (74, 29, 21, 28), (3, 33, 32, 30), (33, 40, 39, 32), (40, 47, 46, 39), (47, 54, 53, 46), (54, 61, 60, 53), (61, 68, 67, 60), (68, 75, 74, 67), (75, 22, 29, 74), (31, 34, 33, 3), (34, 41, 40, 33), (41, 48, 47, 40), (48, 55, 54, 47), (55, 62, 61, 54), (62, 69, 68, 61), (69, 76, 75, 68), (76, 23, 22, 75), (2, 35, 34, 31), (35, 42, 41, 34), (42, 49, 48, 41), (49, 56, 55, 48), (56, 63, 62, 55), (63, 70, 69, 62), (70, 77, 76, 69), (77, 24, 23, 76), (1, 36, 35, 2), (36, 43, 42, 35), (43, 50, 49, 42), (50, 57, 56, 49), (57, 64, 63, 56), (64, 71, 70, 63), (71, 78, 77, 70), (78, 25, 24, 77), (0, 37, 36, 1), (37, 44, 43, 36), (44, 51, 50, 43), (51, 58, 57, 50), (58, 65, 64, 57), (65, 72, 71, 64), (72, 79, 78, 71), (79, 26, 25, 78), (6, 38, 37, 0), (38, 45, 44, 37), (45, 52, 51, 44), (52, 59, 58, 51), (59, 66, 65, 58), (66, 73, 72, 65), (73, 80, 79, 72), (80, 16, 26, 79), (7, 8, 38, 6), (8, 9, 45, 38), (9, 10, 52, 45), (10, 11, 59, 52), (11, 12, 66, 59), (12, 13, 73, 66), (13, 14, 80, 73), (14, 15, 16, 80), (85, 89, 97, 94), (83, 88, 96, 92), (85, 94, 95, 87), (84, 93, 97, 89), (83, 92, 93, 84), (82, 91, 96, 88), (81, 90, 91, 82), (94, 97, 105, 102), (92, 96, 104, 100), (94, 102, 103, 95), (93, 101, 105, 97), (92, 100, 101, 93), (91, 99, 104, 96), (90, 98, 99, 91), (102, 105, 113, 110), (100, 104, 112, 108), (102, 110, 111, 103), (101, 109, 113, 105), (100, 108, 109, 101), (99, 107, 112, 104), (98, 106, 107, 99), (954, 955, 90, 81), (956, 955, 6, 0), (957, 956, 0, 1), (958, 114, 106, 957), (115, 107, 106, 114), (116, 112, 107, 115), (108, 112, 116, 117), (118, 109, 108, 117), (119, 113, 109, 118), (110, 113, 119, 120), (121, 111, 110, 120), (126, 87, 95, 127), (128, 127, 95, 103), (129, 128, 103, 111), (130, 129, 111, 121), (125, 124, 129, 130), (124, 123, 128, 129), (123, 122, 127, 128), (86, 126, 127, 122), (140, 131, 125, 130), (141, 140, 130, 121), (142, 141, 121, 120), (283, 282, 131, 140), (284, 283, 140, 141), (285, 284, 141, 142), (146, 133, 132, 143), (147, 146, 143, 144), (148, 147, 144, 145), (148, 152, 157, 147), (152, 153, 159, 157), (153, 154, 161, 159), (154, 155, 163, 161), (350, 156, 165, 351), (156, 151, 150, 165), (147, 157, 158, 146), (157, 159, 160, 158), (159, 161, 162, 160), (161, 163, 164, 162), (351, 165, 166, 352), (165, 150, 149, 166), (146, 158, 134, 133), (158, 160, 135, 134), (160, 162, 136, 135), (162, 164, 137, 136), (352, 166, 138, 349), (166, 149, 139, 138), (21, 167, 192, 28), (167, 168, 195, 192), (168, 169, 198, 195), (169, 170, 201, 198), (170, 171, 204, 201), (171, 172, 207, 204), (172, 173, 210, 207), (173, 174, 213, 210), (174, 175, 216, 213), (353, 176, 219, 355), (176, 177, 178, 219), (28, 192, 193, 20), (192, 195, 196, 193), (195, 198, 199, 196), (198, 201, 202, 199), (201, 204, 205, 202), (204, 207, 208, 205), (207, 210, 211, 208), (210, 213, 214, 211), (213, 216, 217, 214), (355, 219, 220, 356), (219, 178, 179, 220), (20, 193, 194, 27), (193, 196, 197, 194), (196, 199, 200, 197), (199, 202, 203, 200), (202, 205, 206, 203), (205, 208, 209, 206), (208, 211, 212, 209), (211, 214, 215, 212), (214, 217, 218, 215), (356, 220, 221, 357), (220, 179, 180, 221), (27, 194, 182, 19), (194, 197, 191, 182), (197, 200, 183, 191), (200, 203, 184, 183), (203, 206, 185, 184), (206, 209, 186, 185), (209, 212, 187, 186), (212, 215, 188, 187), (215, 218, 189, 188), (357, 221, 190, 354), (221, 180, 181, 190), (156, 246, 233, 151), (246, 249, 232, 233), (249, 252, 231, 232), (252, 255, 230, 231), (255, 258, 229, 230), (258, 261, 228, 229), (961, 264, 227, 959), (264, 267, 226, 227), (267, 270, 225, 226), (270, 273, 224, 225), (273, 276, 223, 224), (276, 279, 222, 223), (279, 190, 181, 222), (350, 358, 246, 156), (358, 359, 249, 246), (359, 360, 252, 249), (360, 361, 255, 252), (361, 362, 258, 255), (362, 363, 261, 258), (969, 364, 264, 961), (364, 365, 267, 264), (365, 366, 270, 267), (366, 367, 273, 270), (367, 368, 276, 273), (368, 369, 279, 276), (369, 354, 190, 279), (154, 248, 247, 155), (248, 251, 250, 247), (251, 254, 253, 250), (254, 257, 256, 253), (257, 260, 259, 256), (260, 263, 262, 259), (963, 266, 265, 962), (266, 269, 268, 265), (269, 272, 271, 268), (272, 275, 274, 271), (275, 278, 277, 274), (278, 281, 280, 277), (281, 188, 189, 280), (153, 234, 248, 154), (234, 235, 251, 248), (235, 236, 254, 251), (236, 237, 257, 254), (237, 238, 260, 257), (238, 239, 263, 260), (960, 240, 266, 963), (240, 241, 269, 266), (241, 242, 272, 269), (242, 243, 275, 272), (243, 244, 278, 275), (244, 245, 281, 278), (245, 187, 188, 281), (145, 144, 284, 285), (144, 143, 283, 284), (143, 132, 282, 283), (119, 291, 142, 120), (291, 297, 285, 142), (297, 303, 145, 285), (303, 309, 148, 145), (309, 315, 152, 148), (315, 234, 153, 152), (118, 292, 291, 119), (292, 298, 297, 291), (298, 304, 303, 297), (304, 310, 309, 303), (310, 316, 315, 309), (316, 235, 234, 315), (117, 293, 292, 118), (293, 299, 298, 292), (299, 305, 304, 298), (305, 311, 310, 304), (311, 317, 316, 310), (317, 236, 235, 316), (116, 294, 293, 117), (294, 300, 299, 293), (300, 306, 305, 299), (306, 312, 311, 305), (312, 318, 317, 311), (318, 237, 236, 317), (115, 295, 294, 116), (295, 301, 300, 294), (301, 307, 306, 300), (307, 313, 312, 306), (313, 319, 318, 312), (319, 238, 237, 318), (114, 296, 295, 115), (296, 302, 301, 295), (302, 308, 307, 301), (308, 314, 313, 307), (314, 320, 319, 313), (320, 239, 238, 319), (958, 964, 296, 114), (964, 965, 302, 296), (965, 966, 308, 302), (966, 967, 314, 308), (967, 968, 320, 314), (968, 960, 239, 320), (3, 286, 2, 31), (4, 321, 287, 30), (287, 286, 3, 30), (288, 287, 321, 322), (241, 240, 290, 331), (330, 331, 290, 289), (289, 288, 333, 330), (332, 333, 288, 322), (323, 330, 333, 332), (330, 323, 324, 328), (331, 330, 328, 329), (241, 331, 329, 242), (335, 334, 325, 326), (336, 335, 326, 327), (329, 328, 335, 336), (328, 324, 334, 335), (336, 327, 244, 243), (329, 336, 243, 242), (185, 338, 337, 184), (339, 338, 185, 186), (245, 339, 186, 187), (337, 338, 326, 325), (327, 326, 338, 339), (244, 327, 339, 245), (340, 18, 19, 182), (17, 18, 340, 341), (5, 17, 341, 342), (345, 342, 341, 346), (4, 5, 342, 344), (322, 321, 4, 344), (332, 322, 344, 343), (332, 343, 345, 323), (342, 345, 343, 344), (323, 345, 346, 324), (346, 341, 340, 347), (324, 346, 347, 334), (191, 347, 340, 182), (183, 348, 347, 191), (325, 334, 347, 348), (348, 337, 325), (183, 184, 337, 348), (280, 189, 354, 369), (277, 280, 369, 368), (274, 277, 368, 367), (271, 274, 367, 366), (268, 271, 366, 365), (265, 268, 365, 364), (962, 265, 364, 969), (259, 262, 363, 362), (256, 259, 362, 361), (253, 256, 361, 360), (250, 253, 360, 359), (247, 250, 359, 358), (155, 247, 358, 350), (218, 357, 354, 189), (217, 356, 357, 218), (216, 355, 356, 217), (175, 353, 355, 216), (164, 352, 349, 137), (163, 351, 352, 164), (155, 350, 351, 163), (735, 740, 378, 379), (741, 746, 376, 377), (747, 752, 372, 371), (753, 758, 370, 375), (759, 764, 386, 384), (758, 767, 374, 370), (768, 773, 381, 382), (774, 735, 379, 380), (764, 779, 383, 386), (740, 741, 377, 378), (752, 782, 373, 372), (746, 753, 375, 376), (767, 747, 371, 374), (783, 759, 384, 385), (779, 768, 382, 383), (773, 774, 380, 381), (786, 791, 389, 391), (792, 786, 391, 390), (791, 797, 388, 389), (797, 800, 387, 388), (792, 390, 373, 782), (801, 806, 400, 399), (985, 801, 399, 970), (810, 815, 397, 398), (815, 818, 396, 397), (818, 821, 395, 396), (821, 824, 394, 395), (824, 827, 393, 394), (827, 807, 392, 393), (810, 398, 387, 800), (828, 833, 403, 406), (834, 839, 401, 405), (833, 842, 404, 403), (843, 828, 406, 402), (839, 843, 402, 401), (834, 405, 400, 806), (849, 848, 407, 408), (842, 849, 408, 404), (852, 857, 413, 412), (858, 852, 412, 411), (861, 858, 411, 410), (864, 861, 410, 409), (864, 409, 407, 848), (867, 872, 421, 419), (873, 867, 419, 418), (876, 873, 418, 417), (879, 876, 417, 416), (882, 879, 416, 415), (885, 882, 415, 414), (888, 885, 414, 420), (888, 420, 413, 857), (894, 893, 422, 423), (872, 894, 423, 421), (899, 424, 422, 893), (900, 905, 431, 426), (905, 908, 430, 431), (908, 911, 429, 430), (911, 914, 428, 429), (914, 917, 427, 428), (918, 900, 426, 425), (918, 425, 424, 899), (982, 926, 436, 971), (926, 929, 435, 436), (929, 932, 434, 435), (932, 935, 433, 434), (935, 938, 432, 433), (921, 437, 427, 917), (939, 936, 223, 222), (942, 939, 222, 181), (945, 942, 181, 180), (948, 945, 180, 179), (951, 948, 179, 178), (953, 783, 385, 442), (465, 466, 444, 462), (467, 465, 462, 461), (468, 467, 461, 460), (469, 468, 460, 459), (470, 469, 459, 458), (471, 470, 458, 452), (472, 471, 452, 453), (473, 472, 453, 454), (474, 473, 454, 455), (475, 474, 455, 456), (973, 475, 456, 972), (477, 476, 457, 447), (478, 477, 447, 448), (479, 478, 448, 449), (480, 479, 449, 450), (481, 480, 450, 451), (482, 481, 451, 446), (483, 482, 446, 445), (484, 483, 445, 463), (464, 422, 424, 484), (443, 464, 484, 463), (424, 425, 483, 484), (425, 426, 482, 483), (426, 431, 481, 482), (431, 430, 480, 481), (430, 429, 479, 480), (429, 428, 478, 479), (428, 427, 477, 478), (427, 437, 476, 477), (971, 436, 475, 973), (436, 435, 474, 475), (435, 434, 473, 474), (434, 433, 472, 473), (433, 432, 471, 472), (432, 438, 470, 471), (438, 439, 469, 470), (439, 440, 468, 469), (440, 441, 467, 468), (441, 442, 465, 467), (442, 385, 466, 465), (423, 422, 464, 485), (421, 423, 485, 486), (419, 421, 486, 487), (418, 419, 487, 488), (417, 418, 488, 489), (485, 464, 443, 490), (486, 485, 490, 491), (487, 486, 491, 492), (488, 487, 492, 493), (489, 488, 493, 494), (416, 417, 489, 495), (415, 416, 495, 496), (414, 415, 496, 497), (420, 414, 497, 498), (413, 420, 498, 499), (412, 413, 499, 500), (495, 489, 494, 501), (496, 495, 501, 502), (497, 496, 502, 503), (498, 497, 503, 504), (499, 498, 504, 505), (500, 499, 505, 506), (411, 412, 500, 507), (410, 411, 507, 508), (409, 410, 508, 509), (407, 409, 509, 510), (507, 500, 506, 511), (508, 507, 511, 512), (509, 508, 512, 513), (510, 509, 513, 514), (408, 407, 510, 515), (404, 408, 515, 516), (403, 404, 516, 517), (406, 403, 517, 518), (402, 406, 518, 519), (515, 510, 514, 520), (516, 515, 520, 521), (517, 516, 521, 522), (518, 517, 522, 523), (519, 518, 523, 524), (519, 530, 401, 402), (530, 531, 405, 401), (531, 532, 400, 405), (532, 525, 399, 400), (524, 528, 530, 519), (528, 529, 531, 530), (529, 527, 532, 531), (527, 526, 525, 532), (974, 533, 541, 975), (533, 534, 542, 541), (534, 535, 543, 542), (535, 536, 544, 543), (536, 537, 545, 544), (537, 538, 546, 545), (538, 539, 540, 546), (975, 541, 392, 970), (541, 542, 393, 392), (542, 543, 394, 393), (543, 544, 395, 394), (544, 545, 396, 395), (545, 546, 397, 396), (546, 540, 398, 397), (539, 549, 554, 540), (549, 550, 555, 554), (550, 551, 556, 555), (551, 553, 557, 556), (553, 552, 558, 557), (552, 548, 547, 558), (540, 554, 387, 398), (554, 555, 388, 387), (555, 556, 389, 388), (556, 557, 391, 389), (557, 558, 390, 391), (558, 547, 373, 390), (548, 563, 566, 547), (563, 562, 567, 566), (562, 564, 568, 567), (564, 561, 569, 568), (561, 565, 570, 569), (565, 560, 559, 570), (547, 566, 372, 373), (566, 567, 371, 372), (567, 568, 374, 371), (568, 569, 370, 374), (569, 570, 375, 370), (570, 559, 376, 375), (560, 573, 577, 559), (573, 574, 578, 577), (574, 575, 579, 578), (575, 576, 580, 579), (576, 572, 571, 580), (559, 577, 377, 376), (577, 578, 378, 377), (578, 579, 379, 378), (579, 580, 380, 379), (580, 571, 381, 380), (466, 585, 584, 444), (585, 586, 583, 584), (586, 587, 582, 583), (587, 588, 581, 582), (588, 571, 572, 581), (385, 384, 585, 466), (384, 386, 586, 585), (386, 383, 587, 586), (383, 382, 588, 587), (382, 381, 571, 588), (662, 663, 634, 635), (664, 665, 597, 592), (666, 667, 619, 620), (668, 669, 628, 629), (670, 671, 642, 643), (672, 666, 620, 621), (673, 674, 647, 654), (675, 676, 591, 609), (979, 677, 630, 977), (678, 679, 658, 659), (680, 681, 632, 633), (682, 683, 605, 604), (684, 662, 635, 636), (685, 686, 598, 599), (687, 670, 643, 644), (688, 672, 621, 622), (689, 678, 659, 660), (683, 690, 606, 605), (691, 680, 633, 631), (692, 684, 636, 637), (693, 694, 649, 651), (695, 685, 599, 600), (696, 697, 646, 645), (698, 688, 622, 623), (676, 664, 592, 591), (699, 700, 614, 615), (701, 689, 660, 661), (690, 702, 607, 606), (703, 704, 589, 610), (681, 668, 629, 632), (705, 692, 637, 638), (694, 706, 650, 649), (707, 695, 600, 601), (697, 687, 644, 646), (708, 698, 623, 624), (709, 710, 593, 594), (711, 699, 615, 616), (712, 708, 624, 625), (713, 701, 661, 590), (714, 703, 610, 611), (677, 691, 631, 630), (702, 715, 608, 607), (716, 673, 654, 655), (717, 705, 638, 639), (718, 693, 651, 648), (719, 707, 601, 602), (720, 696, 645, 641), (721, 711, 616, 617), (722, 712, 625, 626), (723, 709, 594, 595), (715, 713, 590, 608), (724, 714, 611, 612), (725, 716, 655, 656), (726, 717, 639, 640), (727, 718, 648, 652), (978, 719, 602, 976), (671, 726, 640, 642), (729, 722, 626, 627), (730, 723, 595, 596), (731, 721, 617, 618), (704, 675, 609, 589), (732, 724, 612, 613), (733, 725, 656, 657), (706, 720, 641, 650), (710, 728, 603, 593), (665, 730, 596, 597), (667, 731, 618, 619), (669, 729, 627, 628), (700, 732, 613, 614), (734, 733, 657, 653), (679, 734, 653, 658), (674, 727, 652, 647), (686, 682, 604, 598), (452, 458, 682, 686), (560, 565, 727, 674), (581, 572, 734, 679), (572, 576, 733, 734), (494, 493, 732, 700), (523, 522, 729, 669), (505, 504, 731, 667), (451, 450, 730, 665), (447, 457, 728, 710), (563, 548, 720, 706), (576, 575, 725, 733), (493, 492, 724, 732), (443, 463, 675, 704), (504, 503, 721, 731), (450, 449, 723, 730), (522, 521, 722, 729), (549, 539, 726, 671), (972, 456, 719, 978), (565, 561, 718, 727), (539, 538, 717, 726), (575, 574, 716, 725), (492, 491, 714, 724), (462, 444, 713, 715), (449, 448, 709, 723), (521, 520, 712, 722), (503, 502, 711, 721), (548, 552, 696, 720), (456, 455, 707, 719), (561, 564, 693, 718), (538, 537, 705, 717), (574, 573, 673, 716), (461, 462, 715, 702), (526, 527, 691, 677), (491, 490, 703, 714), (444, 584, 701, 713), (520, 514, 708, 712), (502, 501, 699, 711), (448, 447, 710, 709), (514, 513, 698, 708), (553, 551, 687, 697), (455, 454, 695, 707), (562, 563, 706, 694), (537, 536, 692, 705), (528, 524, 668, 681), (490, 443, 704, 703), (460, 461, 702, 690), (584, 583, 689, 701), (501, 494, 700, 699), (445, 446, 664, 676), (513, 512, 688, 698), (552, 553, 697, 696), (454, 453, 685, 695), (564, 562, 694, 693), (536, 535, 684, 692), (527, 529, 680, 691), (459, 460, 690, 683), (583, 582, 678, 689), (512, 511, 672, 688), (551, 550, 670, 687), (453, 452, 686, 685), (535, 534, 662, 684), (458, 459, 683, 682), (529, 528, 681, 680), (582, 581, 679, 678), (974, 526, 677, 979), (463, 445, 676, 675), (573, 560, 674, 673), (511, 506, 666, 672), (550, 549, 671, 670), (524, 523, 669, 668), (506, 505, 667, 666), (446, 451, 665, 664), (534, 533, 663, 662), (178, 177, 785, 951), (951, 785, 784, 952), (952, 784, 783, 953), (442, 441, 950, 953), (953, 950, 949, 952), (952, 949, 948, 951), (441, 440, 947, 950), (950, 947, 946, 949), (949, 946, 945, 948), (440, 439, 944, 947), (947, 944, 943, 946), (946, 943, 942, 945), (439, 438, 941, 944), (944, 941, 940, 943), (943, 940, 939, 942), (438, 432, 938, 941), (941, 938, 937, 940), (940, 937, 936, 939), (228, 923, 915, 229), (923, 922, 916, 915), (922, 921, 917, 916), (224, 223, 936, 933), (933, 936, 937, 934), (934, 937, 938, 935), (225, 224, 933, 930), (930, 933, 934, 931), (931, 934, 935, 932), (226, 225, 930, 927), (927, 930, 931, 928), (928, 931, 932, 929), (227, 226, 927, 924), (924, 927, 928, 925), (925, 928, 929, 926), (959, 227, 924, 980), (980, 924, 925, 981), (981, 925, 926, 982), (150, 920, 897, 149), (920, 919, 898, 897), (919, 918, 899, 898), (150, 151, 902, 920), (920, 902, 901, 919), (919, 901, 900, 918), (230, 229, 915, 912), (912, 915, 916, 913), (913, 916, 917, 914), (231, 230, 912, 909), (909, 912, 913, 910), (910, 913, 914, 911), (232, 231, 909, 906), (906, 909, 910, 907), (907, 910, 911, 908), (233, 232, 906, 903), (903, 906, 907, 904), (904, 907, 908, 905), (151, 233, 903, 902), (902, 903, 904, 901), (901, 904, 905, 900), (149, 897, 891, 139), (897, 898, 892, 891), (898, 899, 893, 892), (349, 138, 896, 870), (870, 896, 895, 871), (871, 895, 894, 872), (138, 139, 891, 896), (896, 891, 892, 895), (895, 892, 893, 894), (282, 890, 855, 131), (890, 889, 856, 855), (889, 888, 857, 856), (282, 132, 887, 890), (890, 887, 886, 889), (889, 886, 885, 888), (132, 133, 884, 887), (887, 884, 883, 886), (886, 883, 882, 885), (133, 134, 881, 884), (884, 881, 880, 883), (883, 880, 879, 882), (134, 135, 878, 881), (881, 878, 877, 880), (880, 877, 876, 879), (135, 136, 875, 878), (878, 875, 874, 877), (877, 874, 873, 876), (136, 137, 869, 875), (875, 869, 868, 874), (874, 868, 867, 873), (137, 349, 870, 869), (869, 870, 871, 868), (868, 871, 872, 867), (122, 866, 846, 86), (866, 865, 847, 846), (865, 864, 848, 847), (122, 123, 863, 866), (866, 863, 862, 865), (865, 862, 861, 864), (123, 124, 860, 863), (863, 860, 859, 862), (862, 859, 858, 861), (124, 125, 854, 860), (860, 854, 853, 859), (859, 853, 852, 858), (125, 131, 855, 854), (854, 855, 856, 853), (853, 856, 857, 852), (87, 126, 851, 840), (840, 851, 850, 841), (841, 850, 849, 842), (126, 86, 846, 851), (851, 846, 847, 850), (850, 847, 848, 849), (88, 836, 804, 82), (836, 835, 805, 804), (835, 834, 806, 805), (83, 84, 845, 837), (837, 845, 844, 838), (838, 844, 843, 839), (84, 89, 830, 845), (845, 830, 829, 844), (844, 829, 828, 843), (85, 87, 840, 831), (831, 840, 841, 832), (832, 841, 842, 833), (88, 83, 837, 836), (836, 837, 838, 835), (835, 838, 839, 834), (89, 85, 831, 830), (830, 831, 832, 829), (829, 832, 833, 828), (13, 812, 798, 14), (812, 811, 799, 798), (811, 810, 800, 799), (8, 7, 809, 825), (825, 809, 808, 826), (826, 808, 807, 827), (9, 8, 825, 822), (822, 825, 826, 823), (823, 826, 827, 824), (10, 9, 822, 819), (819, 822, 823, 820), (820, 823, 824, 821), (11, 10, 819, 816), (816, 819, 820, 817), (817, 820, 821, 818), (12, 11, 816, 813), (813, 816, 817, 814), (814, 817, 818, 815), (13, 12, 813, 812), (812, 813, 814, 811), (811, 814, 815, 810), (954, 81, 803, 983), (983, 803, 802, 984), (984, 802, 801, 985), (81, 82, 804, 803), (803, 804, 805, 802), (802, 805, 806, 801), (25, 794, 780, 24), (794, 793, 781, 780), (793, 792, 782, 781), (15, 14, 798, 795), (795, 798, 799, 796), (796, 799, 800, 797), (16, 15, 795, 789), (789, 795, 796, 790), (790, 796, 797, 791), (25, 26, 788, 794), (794, 788, 787, 793), (793, 787, 786, 792), (26, 16, 789, 788), (788, 789, 790, 787), (787, 790, 791, 786), (173, 172, 776, 771), (771, 776, 775, 772), (772, 775, 774, 773), (175, 174, 770, 777), (777, 770, 769, 778), (778, 769, 768, 779), (177, 176, 761, 785), (785, 761, 760, 784), (784, 760, 759, 783), (29, 22, 749, 765), (765, 749, 748, 766), (766, 748, 747, 767), (168, 167, 755, 744), (744, 755, 754, 745), (745, 754, 753, 746), (23, 24, 780, 750), (750, 780, 781, 751), (751, 781, 782, 752), (170, 169, 743, 738), (738, 743, 742, 739), (739, 742, 741, 740), (353, 175, 777, 762), (762, 777, 778, 763), (763, 778, 779, 764), (172, 171, 737, 776), (776, 737, 736, 775), (775, 736, 735, 774), (174, 173, 771, 770), (770, 771, 772, 769), (769, 772, 773, 768), (21, 29, 765, 756), (756, 765, 766, 757), (757, 766, 767, 758), (176, 353, 762, 761), (761, 762, 763, 760), (760, 763, 764, 759), (167, 21, 756, 755), (755, 756, 757, 754), (754, 757, 758, 753), (22, 23, 750, 749), (749, 750, 751, 748), (748, 751, 752, 747), (169, 168, 744, 743), (743, 744, 745, 742), (742, 745, 746, 741), (171, 170, 738, 737), (737, 738, 739, 736), (736, 739, 740, 735), (808, 984, 985, 807), (809, 983, 984, 808), (7, 954, 983, 809), (922, 981, 982, 921), (923, 980, 981, 922), (228, 959, 980, 923), (533, 974, 979, 663), (457, 972, 978, 728), (728, 978, 976, 603), (663, 979, 977, 634), (525, 975, 970, 399), (526, 974, 975, 525), (437, 971, 973, 476), (476, 973, 972, 457), (921, 982, 971, 437), (807, 985, 970, 392), (262, 962, 969, 363), (290, 240, 960, 968), (289, 290, 968, 967), (288, 289, 967, 966), (287, 288, 966, 965), (286, 287, 965, 964), (2, 286, 964, 958), (239, 960, 963, 263), (263, 963, 962, 262), (363, 969, 961, 261), (261, 961, 959, 228), (2, 958, 957, 1), (106, 98, 956, 957), (98, 90, 955, 956), (7, 6, 955, 954)])
me_plane_097.polygons.foreach_set('use_smooth', [True] * 948)
me_plane_097.materials.append(mat_material_038)
me_plane_097.use_remesh_preserve_volume = False
me_plane_097.use_remesh_preserve_attributes = False
me_plane_097.use_mirror_vertex_groups = False
me_plane_097.update()

# ---- objects
ob_2 = bpy.data.objects.new('靠枕2', me_plane_097)

# ---- transforms, parenting, visibility, modifiers, constraints
ob_2.location = (-0.3688, 1.794, 1.572)
ob_2.scale = (0.1186, 0.1186, 0.1186)
ob_2.lineart.crease_threshold = 0.0
_m = ob_2.modifiers.new('Subsurf', 'SUBSURF')
_m.uv_smooth = 'PRESERVE_CORNERS'
_m.quality = 2
_m.show_only_control_edges = False

# ---- collection membership
col_collection_1.objects.link(ob_2)

# ---- scene / render settings (as saved in the file)
scene.frame_start = 1; scene.frame_end = 250; scene.frame_set(40)
scene.render.engine = 'CYCLES'
scene.render.resolution_x = 2000
scene.render.resolution_y = 1200
scene.render.resolution_percentage = 30
scene.render.dither_intensity = 0.0
scene.render.use_border = True
scene.render.border_min_y = 0.009843
scene.render.border_max_x = 0.9918
scene.render.border_max_y = 0.9927
scene.cycles.use_denoising = False
scene.cycles.samples = 5000
scene.cycles.sampling_pattern = 'TABULATED_SOBOL'
scene.cycles.light_sampling_threshold = 0.0
scene.cycles.use_adaptive_sampling = False
scene.cycles.use_light_tree = False
scene.cycles.blur_glossy = 2.0
scene.cycles.max_bounces = 32
scene.cycles.diffuse_bounces = 8
scene.cycles.glossy_bounces = 8
scene.cycles.transmission_bounces = 8
scene.cycles.volume_bounces = 128
scene.cycles.transparent_max_bounces = 128
scene.cycles.pixel_filter_type = 'BOX'
scene.cycles.sample_clamp_direct = 10.0
scene.cycles.sample_clamp_indirect = 3.0
scene.view_settings.view_transform = 'Standard'
bpy.context.view_layer.update()

# ---- added for rendering (the .blend has no active camera and no usable light): camera, sun + grey world if the file has none
cam_auto = bpy.data.cameras.new('AutoCamera')
cam_auto.lens = 50.0
cam_auto.sensor_width = 36.0
cam_auto.clip_end = 1000.0
ob_auto_camera = bpy.data.objects.new('AutoCamera', cam_auto)
scene.collection.objects.link(ob_auto_camera)
ob_auto_camera.location = (0.0293067, 1.30331, 1.925)
ob_auto_camera.rotation_euler = (1.09748, -7.21219e-08, 0.694738)
scene.camera = ob_auto_camera
light_auto_sun = bpy.data.lights.new('AutoSun', 'SUN')
light_auto_sun.energy = 3.0
light_auto_sun.angle = 0.0523599
ob_auto_sun = bpy.data.objects.new('AutoSun', light_auto_sun)
scene.collection.objects.link(ob_auto_sun)
ob_auto_sun.rotation_euler = (0.872665, 0.174533, 0.523599)
if scene.world is None:
    world_auto = bpy.data.worlds.new('AutoWorld')
    world_auto.color = (0.3, 0.3, 0.3)
    scene.world = world_auto
bpy.context.view_layer.update()
